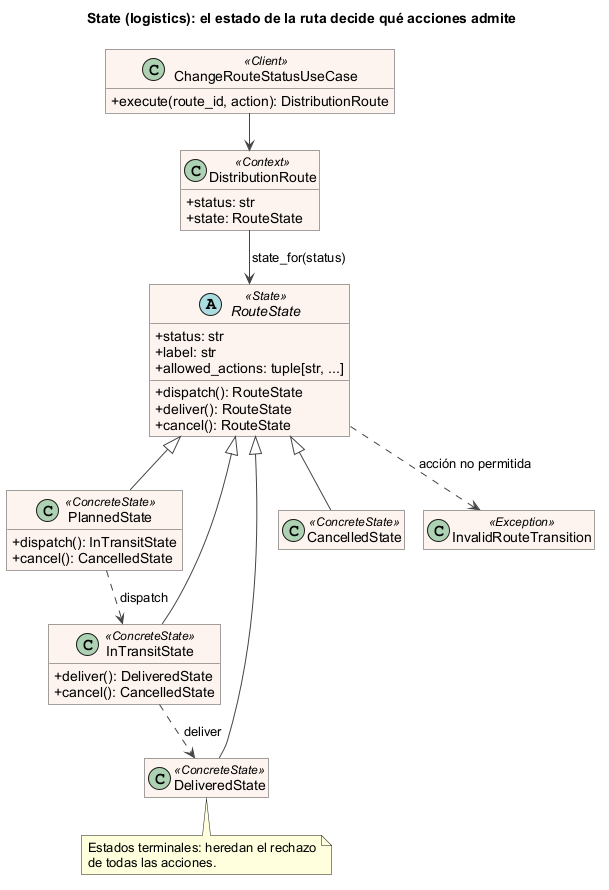

The diagram above was rendered by PlantUML. Its source (embedded in the PNG):
@startuml state_logistics
title State (logistics): el estado de la ruta decide qué acciones admite
!pragma layout smetana
skinparam backgroundColor white
skinparam shadowing false
skinparam classAttributeIconSize 0
skinparam defaultFontName Arial
skinparam roundCorner 0
skinparam class {
  BackgroundColor #FDF3EE
  BorderColor #444444
  ArrowColor #444444
}
hide empty members

abstract class RouteState <<State>> {
  + status: str
  + label: str
  + allowed_actions: tuple[str, ...]
  + dispatch(): RouteState
  + deliver(): RouteState
  + cancel(): RouteState
}

class PlannedState <<ConcreteState>> {
  + dispatch(): InTransitState
  + cancel(): CancelledState
}
class InTransitState <<ConcreteState>> {
  + deliver(): DeliveredState
  + cancel(): CancelledState
}
class DeliveredState <<ConcreteState>>
class CancelledState <<ConcreteState>>

class DistributionRoute <<Context>> {
  + status: str
  + state: RouteState
}

class ChangeRouteStatusUseCase <<Client>> {
  + execute(route_id, action): DistributionRoute
}

class InvalidRouteTransition <<Exception>>

PlannedState -up-|> RouteState
InTransitState -up-|> RouteState
DeliveredState -up-|> RouteState
CancelledState -up-|> RouteState
DistributionRoute --> RouteState : state_for(status)
ChangeRouteStatusUseCase --> DistributionRoute
RouteState ..> InvalidRouteTransition : acción no permitida
PlannedState ..> InTransitState : dispatch
InTransitState ..> DeliveredState : deliver

note bottom of DeliveredState
  Estados terminales: heredan el rechazo
  de todas las acciones.
end note
@enduml